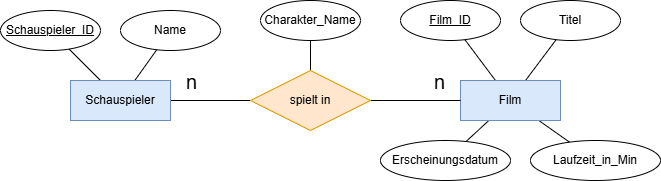

The diagram above was exported from draw.io. Its source (the exported page's mxGraphModel, read from the mxfile embedded in the PNG):
<mxGraphModel dx="777" dy="602" grid="1" gridSize="10" guides="1" tooltips="1" connect="1" arrows="1" fold="1" page="1" pageScale="1" pageWidth="850" pageHeight="1100" math="0" shadow="0">
  <root>
    <mxCell id="0" />
    <mxCell id="1" parent="0" />
    <mxCell id="5" style="edgeStyle=none;html=1;endArrow=none;endFill=0;" parent="1" source="2" target="4" edge="1">
      <mxGeometry relative="1" as="geometry" />
    </mxCell>
    <mxCell id="7" value="n" style="edgeLabel;html=1;align=center;verticalAlign=middle;resizable=0;points=[];fontSize=20;" parent="5" vertex="1" connectable="0">
      <mxGeometry x="-0.525" y="-2" relative="1" as="geometry">
        <mxPoint x="1" y="-22" as="offset" />
      </mxGeometry>
    </mxCell>
    <mxCell id="10" value="" style="edgeStyle=none;html=1;endArrow=none;endFill=0;" parent="1" source="2" target="11" edge="1">
      <mxGeometry relative="1" as="geometry">
        <mxPoint x="98.33945937699832" y="209.40285000290658" as="targetPoint" />
      </mxGeometry>
    </mxCell>
    <mxCell id="14" style="edgeStyle=none;html=1;endArrow=none;endFill=0;" parent="1" source="2" target="13" edge="1">
      <mxGeometry relative="1" as="geometry" />
    </mxCell>
    <mxCell id="2" value="Schauspieler" style="whiteSpace=wrap;html=1;align=center;fillColor=#dae8fc;strokeColor=#6c8ebf;" parent="1" vertex="1">
      <mxGeometry x="90" y="250" width="100" height="40" as="geometry" />
    </mxCell>
    <mxCell id="21" style="edgeStyle=none;html=1;endArrow=none;endFill=0;" parent="1" source="3" target="24" edge="1">
      <mxGeometry relative="1" as="geometry">
        <mxPoint x="484.36739427831844" y="209.15652570442467" as="targetPoint" />
      </mxGeometry>
    </mxCell>
    <mxCell id="22" style="edgeStyle=none;html=1;endArrow=none;endFill=0;" parent="1" source="3" target="23" edge="1">
      <mxGeometry relative="1" as="geometry">
        <mxPoint x="575.6326057216872" y="209.1565257044167" as="targetPoint" />
      </mxGeometry>
    </mxCell>
    <mxCell id="27" style="edgeStyle=none;html=1;endArrow=none;endFill=0;" parent="1" source="3" target="25" edge="1">
      <mxGeometry relative="1" as="geometry" />
    </mxCell>
    <mxCell id="28" style="edgeStyle=none;html=1;endArrow=none;endFill=0;" parent="1" source="3" target="26" edge="1">
      <mxGeometry relative="1" as="geometry" />
    </mxCell>
    <mxCell id="3" value="Film" style="whiteSpace=wrap;html=1;align=center;fillColor=#dae8fc;strokeColor=#6c8ebf;" parent="1" vertex="1">
      <mxGeometry x="480" y="250" width="100" height="40" as="geometry" />
    </mxCell>
    <mxCell id="6" style="edgeStyle=none;html=1;endArrow=none;endFill=0;" parent="1" source="4" target="3" edge="1">
      <mxGeometry relative="1" as="geometry" />
    </mxCell>
    <mxCell id="8" value="n" style="edgeLabel;html=1;align=center;verticalAlign=middle;resizable=0;points=[];fontSize=20;" parent="6" vertex="1" connectable="0">
      <mxGeometry x="0.5111" relative="1" as="geometry">
        <mxPoint y="-20" as="offset" />
      </mxGeometry>
    </mxCell>
    <mxCell id="30" style="edgeStyle=none;html=1;endArrow=none;endFill=0;" edge="1" parent="1" source="4" target="29">
      <mxGeometry relative="1" as="geometry" />
    </mxCell>
    <mxCell id="4" value="spielt in" style="shape=rhombus;perimeter=rhombusPerimeter;whiteSpace=wrap;html=1;align=center;fillColor=#ffe6cc;strokeColor=#d79b00;" parent="1" vertex="1">
      <mxGeometry x="270" y="240" width="120" height="60" as="geometry" />
    </mxCell>
    <mxCell id="11" value="Name" style="ellipse;whiteSpace=wrap;html=1;align=center;labelBorderColor=none;labelBackgroundColor=none;fontStyle=0" parent="1" vertex="1">
      <mxGeometry x="140" y="180" width="100" height="40" as="geometry" />
    </mxCell>
    <mxCell id="13" value="Schauspieler_ID" style="ellipse;whiteSpace=wrap;html=1;align=center;labelBorderColor=none;labelBackgroundColor=none;fontStyle=4" parent="1" vertex="1">
      <mxGeometry x="20" y="180" width="100" height="40" as="geometry" />
    </mxCell>
    <mxCell id="23" value="Titel" style="ellipse;whiteSpace=wrap;html=1;align=center;labelBorderColor=none;labelBackgroundColor=none;fontStyle=0" parent="1" vertex="1">
      <mxGeometry x="540" y="170" width="100" height="40" as="geometry" />
    </mxCell>
    <mxCell id="24" value="Film_ID" style="ellipse;whiteSpace=wrap;html=1;align=center;labelBorderColor=none;labelBackgroundColor=none;fontStyle=4" parent="1" vertex="1">
      <mxGeometry x="420" y="170" width="100" height="40" as="geometry" />
    </mxCell>
    <mxCell id="25" value="Erscheinungsdatum" style="ellipse;whiteSpace=wrap;html=1;align=center;labelBorderColor=none;labelBackgroundColor=none;fontStyle=0" parent="1" vertex="1">
      <mxGeometry x="400" y="310" width="130" height="40" as="geometry" />
    </mxCell>
    <mxCell id="26" value="Laufzeit_in_Min" style="ellipse;whiteSpace=wrap;html=1;align=center;labelBorderColor=none;labelBackgroundColor=none;fontStyle=0" parent="1" vertex="1">
      <mxGeometry x="550" y="310" width="130" height="40" as="geometry" />
    </mxCell>
    <mxCell id="29" value="Charakter_Name" style="ellipse;whiteSpace=wrap;html=1;align=center;labelBorderColor=none;labelBackgroundColor=none;fontStyle=0" vertex="1" parent="1">
      <mxGeometry x="280" y="170" width="100" height="40" as="geometry" />
    </mxCell>
  </root>
</mxGraphModel>